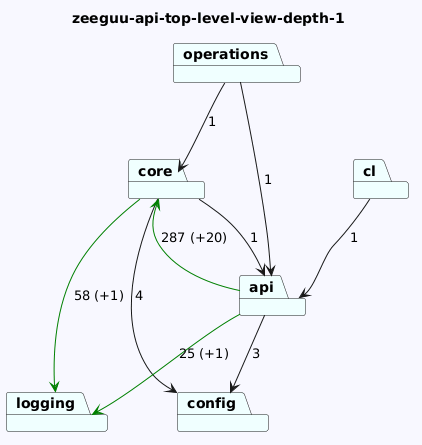

The diagram above was rendered by PlantUML. Its source (embedded in the PNG):
@startuml
skinparam backgroundColor GhostWhite
title zeeguu-api-top-level-view-depth-1
package "core" #Azure
package "operations" #Azure
package "api" #Azure
package "logging" #Azure
package "config" #Azure
package "cl" #Azure
"core"-->"logging" #Green : 58 (+1)
"core"-->"config"  : 4
"core"-->"api"  : 1
"operations"-->"api"  : 1
"operations"-->"core"  : 1
"api"-->"logging" #Green : 25 (+1)
"api"-->"config"  : 3
"api"-->"core" #Green : 287 (+20)


"cl"-->"api"  : 1
@enduml